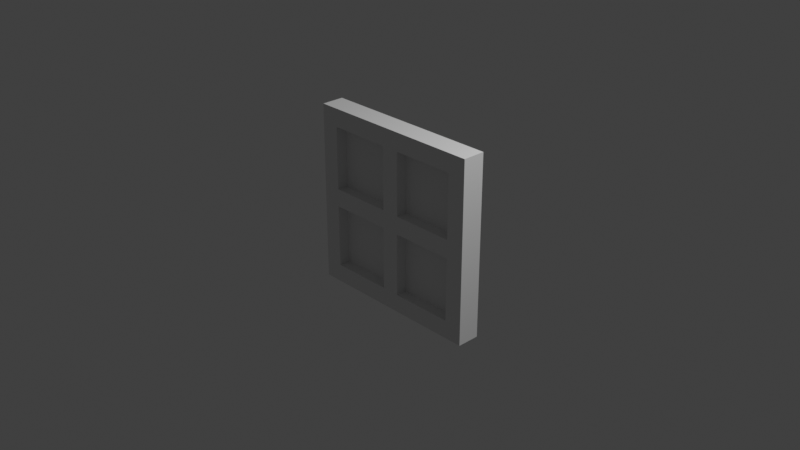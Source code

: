 # Source: multidecor_window_segment_with_thick_slats.blend  (saved by Blender 3.0.42; exported with 4.5.12 LTS)
import bpy
from mathutils import Matrix  # noqa: F401  (used for matrix-valued properties, if any)

bpy.ops.wm.read_factory_settings(use_empty=True)
scene = bpy.context.scene
scene.name = 'Scene'

# ---- collections
col_collection = bpy.data.collections.new('Collection'); scene.collection.children.link(col_collection)

# ---- materials (node trees are filled in below, after node groups)
mat_material = bpy.data.materials.new('Material')
mat_material.alpha_threshold = 0.0
mat_material.use_transparent_shadow = False
mat_material.line_color = (0.0, 0.0, 0.0, 1.0)
mat_material_001 = bpy.data.materials.new('Material.001')
mat_material_001.use_transparent_shadow = False

# ---- material node trees
mat_material.use_nodes = True; mat_material.node_tree.nodes.clear()
_N = mat_material.node_tree.nodes; _L = mat_material.node_tree.links
n0 = _N.new('ShaderNodeOutputMaterial'); n0.name = 'Material Output'; n0.location = (300, 300)
n1 = _N.new('ShaderNodeBsdfPrincipled'); n1.name = 'Principled BSDF'; n1.location = (10, 300)
n1.distribution = 'GGX'
n1.subsurface_method = 'RANDOM_WALK_SKIN'
n1.inputs[2].default_value = 0.4
n1.inputs[3].default_value = 1.45
n1.inputs[27].default_value = (0.0, 0.0, 0.0, 1.0)
n1.inputs[28].default_value = 1.0
_L.new(n1.outputs[0], n0.inputs[0])
n0.is_active_output = True
mat_material_001.use_nodes = True; mat_material_001.node_tree.nodes.clear()
_N = mat_material_001.node_tree.nodes; _L = mat_material_001.node_tree.links
n0 = _N.new('ShaderNodeBsdfPrincipled'); n0.name = 'Principled BSDF'; n0.location = (10, 300)
n0.distribution = 'GGX'
n0.subsurface_method = 'RANDOM_WALK_SKIN'
n0.inputs[3].default_value = 1.45
n0.inputs[27].default_value = (0.0, 0.0, 0.0, 1.0)
n0.inputs[28].default_value = 1.0
n1 = _N.new('ShaderNodeOutputMaterial'); n1.name = 'Material Output'; n1.location = (300, 300)
_L.new(n0.outputs[0], n1.inputs[0])
n1.is_active_output = True

# ---- world
world_world = bpy.data.worlds.new('World'); scene.world = world_world
world_world.use_nodes = True; world_world.node_tree.nodes.clear()
_N = world_world.node_tree.nodes; _L = world_world.node_tree.links
n0 = _N.new('ShaderNodeOutputWorld'); n0.name = 'World Output'; n0.location = (300, 300)
n1 = _N.new('ShaderNodeBackground'); n1.name = 'Background'; n1.location = (10, 300)
n1.inputs[0].default_value = (0.05088, 0.05088, 0.05088, 1.0)
_L.new(n1.outputs[0], n0.inputs[0])
n0.is_active_output = True
world_world.color = (0.05088, 0.05088, 0.05088)
world_world.use_sun_shadow = False
world_world.sun_shadow_jitter_overblur = 0.0

# ---- cameras
cam_camera = bpy.data.cameras.new('Camera')
cam_camera.clip_end = 100.0
cam_camera.ortho_scale = 7.314

# ---- lights
light_light = bpy.data.lights.new('Light', 'POINT')
light_light.transmission_factor = 0.0
light_light.energy = 1000.0
light_light.shadow_soft_size = 0.1
light_light.shadow_maximum_resolution = 0.006
light_light.use_absolute_resolution = True

# ---- meshes
me_cube = bpy.data.meshes.new('Cube')
me_cube.from_pydata([(1.0, 0.125, 1.0), (1.0, 0.125, -1.0), (1.0, -0.125, 1.0), (1.0, -0.125, -1.0), (-1.0, 0.125, 1.0), (-1.0, 0.125, -1.0), (-1.0, -0.125, 1.0), (-1.0, -0.125, -1.0), (0.8, 0.125, 0.8), (0.8, 0.125, -0.8), (0.8, -0.125, 0.8), (0.8, -0.125, -0.8), (-0.8, 0.125, 0.8), (-0.8, 0.125, -0.8), (-0.8, -0.125, 0.8), (-0.8, -0.125, -0.8), (-0.8, 1.49e-08, -0.8), (0.8, 1.49e-08, 0.8), (-0.8, 1.49e-08, 0.8), (0.8, 1.49e-08, -0.8), (0.1, -0.125, 1.0), (-0.1, -0.125, 1.0), (-0.1, 0.125, 1.0), (0.1, 0.125, 1.0), (0.1, -0.125, 0.8), (-0.1, -0.125, 0.8), (-0.1, 0.125, 0.8), (0.1, 0.125, 0.8), (-0.1, 1.49e-08, 0.8), (0.1, 1.49e-08, 0.8), (0.1, 0.125, -1.0), (-0.1, 0.125, -1.0), (-0.1, -0.125, -1.0), (0.1, -0.125, -1.0), (0.1, 0.125, -0.8), (-0.1, 0.125, -0.8), (-0.1, -0.125, -0.8), (0.1, -0.125, -0.8), (0.1, 1.49e-08, -0.8), (-0.1, 1.49e-08, -0.8), (-1.0, -0.125, -0.1), (-1.0, -0.125, 0.1), (-1.0, 0.125, 0.1), (-1.0, 0.125, -0.1), (-0.8, -0.125, 0.1), (-0.8, -0.125, -0.1), (-0.8, 0.125, -0.1), (-0.8, 0.125, 0.1), (-0.8, 1.49e-08, 0.1), (-0.8, 1.49e-08, -0.1), (1.0, 0.125, 0.1), (1.0, 0.125, -0.1), (1.0, -0.125, 0.1), (1.0, -0.125, -0.1), (0.8, 0.125, 0.1), (0.8, 0.125, -0.1), (0.8, -0.125, -0.1), (0.8, -0.125, 0.1), (0.8, 1.49e-08, 0.1), (0.8, 1.49e-08, -0.1), (0.1, 0.125, 0.1), (0.1, -0.125, 0.1), (0.1, 1.49e-08, 0.1), (-0.1, 1.49e-08, 0.1), (-0.1, 0.125, 0.1), (-0.1, -0.125, 0.1), (0.1, 1.49e-08, -0.1), (0.1, -0.125, -0.1), (0.1, 0.125, -0.1), (-0.1, 1.49e-08, -0.1), (-0.1, 0.125, -0.1), (-0.1, -0.125, -0.1)], [], [(22, 4, 6, 21), (48, 47, 12, 18), (41, 6, 4, 42), (30, 1, 3, 33), (50, 0, 2, 52), (28, 25, 14, 18), (38, 37, 11, 19), (58, 57, 10, 17), (22, 26, 12, 4), (50, 54, 8, 0), (30, 34, 9, 1), (43, 46, 13, 5), (54, 58, 17, 8), (34, 38, 19, 9), (26, 28, 18, 12), (44, 48, 18, 14), (8, 17, 29, 27), (0, 8, 27, 23), (23, 27, 26, 22), (36, 32, 33, 37), (17, 10, 24, 29), (0, 23, 20, 2), (23, 22, 21, 20), (13, 16, 39, 35), (5, 13, 35, 31), (31, 35, 34, 30), (40, 7, 15, 45), (16, 15, 36, 39), (5, 31, 32, 7), (31, 30, 33, 32), (20, 24, 10, 2), (37, 33, 3, 11), (45, 44, 41, 40), (15, 16, 49, 45), (4, 12, 47, 42), (42, 47, 46, 43), (52, 57, 56, 53), (7, 40, 43, 5), (40, 41, 42, 43), (16, 13, 46, 49), (21, 25, 24, 20), (9, 19, 59, 55), (1, 9, 55, 51), (51, 55, 54, 50), (41, 44, 14, 6), (19, 11, 56, 59), (1, 51, 53, 3), (51, 50, 52, 53), (58, 57, 61, 62), (54, 60, 62, 58), (62, 29, 24, 61), (60, 27, 29, 62), (48, 63, 64, 47), (44, 65, 63, 48), (65, 25, 28, 63), (63, 28, 26, 64), (56, 67, 66, 59), (59, 66, 68, 55), (66, 38, 34, 68), (67, 37, 38, 66), (46, 70, 69, 49), (49, 69, 71, 45), (69, 39, 36, 71), (70, 35, 39, 69), (55, 68, 60, 54), (26, 27, 60, 64), (46, 47, 64, 70), (35, 70, 68, 34), (70, 64, 60, 68), (25, 65, 61, 24), (45, 71, 65, 44), (56, 57, 61, 67), (36, 37, 67, 71), (65, 71, 67, 61), (62, 58, 17, 29), (63, 48, 18, 28), (66, 59, 19, 38), (69, 49, 16, 39), (6, 14, 25, 21), (2, 10, 57, 52), (11, 3, 53, 56), (15, 7, 32, 36)])
me_cube.polygons.foreach_set('material_index', [0, 0, 0, 0, 0, 0, 0, 0, 0, 0, 0, 0, 0, 0, 0, 0, 0, 0, 0, 0, 0, 0, 0, 0, 0, 0, 0, 0, 0, 0, 0, 0, 0, 0, 0, 0, 0, 0, 0, 0, 0, 0, 0, 0, 0, 0, 0, 0, 0, 0, 0, 0, 0, 0, 0, 0, 0, 0, 0, 0, 0, 0, 0, 0, 0, 0, 0, 0, 0, 0, 0, 0, 0, 0, 1, 1, 1, 1, 0, 0, 0, 0])
_uv = me_cube.uv_layers.new(name='UVMap')
_uv.uv.foreach_set('vector', [0.3538, 0.2156, 0.3538, 0.0003362, 0.294, 0.0003362, 0.294, 0.2156, 0.2156, 0.4793, 0.2156, 0.5092, 0.04817, 0.5092, 0.04817, 0.4793, 0.2156, 0.6169, 0.0003362, 0.6169, 0.0003362, 0.5571, 0.2156, 0.5571, 0.1379, 0.2634, 0.1379, 0.4787, 0.07806, 0.4787, 0.07806, 0.2634, 0.6474, 0.1379, 0.4322, 0.1379, 0.4322, 0.07806, 0.6474, 0.07806, 0.2163, 0.2156, 0.2462, 0.2156, 0.2462, 0.04817, 0.2163, 0.04817, 0.0003363, 0.2634, 0.03023, 0.2634, 0.03023, 0.4308, 0.0003362, 0.4308, 0.6474, 0.0003363, 0.6474, 0.03023, 0.48, 0.03023, 0.48, 0.0003362, 0.3538, 0.2156, 0.4016, 0.2156, 0.4016, 0.04817, 0.3538, 0.0003362, 0.6474, 0.1379, 0.6474, 0.1857, 0.48, 0.1857, 0.4322, 0.1379, 0.1379, 0.2634, 0.1857, 0.2634, 0.1857, 0.4308, 0.1379, 0.4787, 0.2634, 0.5571, 0.2634, 0.5092, 0.4308, 0.5092, 0.4787, 0.5571, 0.6474, 0.1857, 0.6474, 0.2156, 0.48, 0.2156, 0.48, 0.1857, 0.1857, 0.2634, 0.2156, 0.2634, 0.2156, 0.4308, 0.1857, 0.4308, 0.4016, 0.2156, 0.4315, 0.2156, 0.4315, 0.04817, 0.4016, 0.04817, 0.2156, 0.6647, 0.2156, 0.6946, 0.04817, 0.6946, 0.04817, 0.6647, 0.4016, 0.4308, 0.4315, 0.4308, 0.4315, 0.2634, 0.4016, 0.2634, 0.3538, 0.4787, 0.4016, 0.4308, 0.4016, 0.2634, 0.3538, 0.2634, 0.3538, 0.2634, 0.4016, 0.2634, 0.4016, 0.2156, 0.3538, 0.2156, 0.03023, 0.2156, 0.07806, 0.2156, 0.07806, 0.2634, 0.03023, 0.2634, 0.2163, 0.4308, 0.2462, 0.4308, 0.2462, 0.2634, 0.2163, 0.2634, 0.3538, 0.4787, 0.3538, 0.2634, 0.294, 0.2634, 0.294, 0.4787, 0.3538, 0.2634, 0.3538, 0.2156, 0.294, 0.2156, 0.294, 0.2634, 0.1857, 0.04817, 0.2156, 0.04817, 0.2156, 0.2156, 0.1857, 0.2156, 0.1379, 0.0003362, 0.1857, 0.04817, 0.1857, 0.2156, 0.1379, 0.2156, 0.1379, 0.2156, 0.1857, 0.2156, 0.1857, 0.2634, 0.1379, 0.2634, 0.2634, 0.6169, 0.4787, 0.6169, 0.4308, 0.6647, 0.2634, 0.6647, 0.0003364, 0.04817, 0.03023, 0.04817, 0.03023, 0.2156, 0.0003363, 0.2156, 0.1379, 0.0003362, 0.1379, 0.2156, 0.07806, 0.2156, 0.07806, 0.0003362, 0.1379, 0.2156, 0.1379, 0.2634, 0.07806, 0.2634, 0.07806, 0.2156, 0.294, 0.2634, 0.2462, 0.2634, 0.2462, 0.4308, 0.294, 0.4787, 0.03023, 0.2634, 0.07806, 0.2634, 0.07806, 0.4787, 0.03023, 0.4308, 0.2634, 0.6647, 0.2156, 0.6647, 0.2156, 0.6169, 0.2634, 0.6169, 0.4308, 0.6647, 0.4308, 0.6946, 0.2634, 0.6946, 0.2634, 0.6647, 0.0003362, 0.5571, 0.04817, 0.5092, 0.2156, 0.5092, 0.2156, 0.5571, 0.2156, 0.5571, 0.2156, 0.5092, 0.2634, 0.5092, 0.2634, 0.5571, 0.6474, 0.07806, 0.6474, 0.03023, 0.6953, 0.03023, 0.6953, 0.07806, 0.4787, 0.6169, 0.2634, 0.6169, 0.2634, 0.5571, 0.4787, 0.5571, 0.2634, 0.6169, 0.2156, 0.6169, 0.2156, 0.5571, 0.2634, 0.5571, 0.4308, 0.4793, 0.4308, 0.5092, 0.2634, 0.5092, 0.2634, 0.4793, 0.294, 0.2156, 0.2462, 0.2156, 0.2462, 0.2634, 0.294, 0.2634, 0.8627, 0.1857, 0.8627, 0.2156, 0.6953, 0.2156, 0.6953, 0.1857, 0.9105, 0.1379, 0.8627, 0.1857, 0.6953, 0.1857, 0.6953, 0.1379, 0.6953, 0.1379, 0.6953, 0.1857, 0.6474, 0.1857, 0.6474, 0.1379, 0.2156, 0.6169, 0.2156, 0.6647, 0.04817, 0.6647, 0.0003362, 0.6169, 0.8627, 0.0003364, 0.8627, 0.03023, 0.6953, 0.03023, 0.6953, 0.0003363, 0.9105, 0.1379, 0.6953, 0.1379, 0.6953, 0.07806, 0.9105, 0.07806, 0.6953, 0.1379, 0.6474, 0.1379, 0.6474, 0.07806, 0.6953, 0.07806, 0.906, 0.8142, 0.8761, 0.8142, 0.8761, 0.6468, 0.906, 0.6468, 0.8754, 0.8142, 0.8754, 0.6468, 0.8456, 0.6468, 0.8456, 0.8142, 0.906, 0.6468, 0.906, 0.4793, 0.8761, 0.4793, 0.8761, 0.6468, 0.8754, 0.6468, 0.8754, 0.4793, 0.8456, 0.4793, 0.8456, 0.6468, 0.815, 0.4793, 0.815, 0.6468, 0.8449, 0.6468, 0.8449, 0.4793, 0.7844, 0.4793, 0.7844, 0.6468, 0.8143, 0.6468, 0.8143, 0.4793, 0.7844, 0.6468, 0.7844, 0.8142, 0.8143, 0.8142, 0.8143, 0.6468, 0.815, 0.6468, 0.815, 0.8142, 0.8449, 0.8142, 0.8449, 0.6468, 0.9672, 0.8142, 0.9672, 0.6468, 0.9373, 0.6468, 0.9373, 0.8142, 0.9969, 0.3837, 0.9969, 0.2163, 0.967, 0.2163, 0.967, 0.3837, 0.9969, 0.2163, 0.9969, 0.04884, 0.967, 0.04884, 0.967, 0.2163, 0.9672, 0.6468, 0.9672, 0.4793, 0.9373, 0.4793, 0.9373, 0.6468, 0.9067, 0.4793, 0.9067, 0.6468, 0.9366, 0.6468, 0.9366, 0.4793, 0.9364, 0.04884, 0.9364, 0.2163, 0.9663, 0.2163, 0.9663, 0.04884, 0.9364, 0.2163, 0.9364, 0.3837, 0.9663, 0.3837, 0.9663, 0.2163, 0.9067, 0.6468, 0.9067, 0.8142, 0.9366, 0.8142, 0.9366, 0.6468, 0.9479, 0.5305, 0.7805, 0.5305, 0.7805, 0.4826, 0.9479, 0.4826, 0.7326, 0.3152, 0.7805, 0.3152, 0.7805, 0.4826, 0.7326, 0.4826, 0.5652, 0.5305, 0.5652, 0.4826, 0.7326, 0.4826, 0.7326, 0.5305, 0.7326, 0.6979, 0.7326, 0.5305, 0.7805, 0.5305, 0.7805, 0.6979, 0.7326, 0.5305, 0.7326, 0.4826, 0.7805, 0.4826, 0.7805, 0.5305, 0.4689, 0.7464, 0.3015, 0.7464, 0.3015, 0.6985, 0.4689, 0.6985, 0.2536, 0.9138, 0.2536, 0.7464, 0.3015, 0.7464, 0.3015, 0.9138, 0.2536, 0.5311, 0.3015, 0.5311, 0.3015, 0.6985, 0.2536, 0.6985, 0.08621, 0.7464, 0.08621, 0.6985, 0.2536, 0.6985, 0.2536, 0.7464, 0.3015, 0.7464, 0.2536, 0.7464, 0.2536, 0.6985, 0.3015, 0.6985, 0.9998, 0.0001998, 0.9998, 0.4998, 0.5002, 0.4998, 0.5002, 0.0001998, 0.4998, 0.9998, 0.0001998, 0.9998, 0.0001999, 0.5002, 0.4998, 0.5002, 0.4998, 0.0001999, 0.4998, 0.4998, 0.0001998, 0.4998, 0.0001999, 0.0001998, 0.9998, 0.9998, 0.5002, 0.9998, 0.5002, 0.5002, 0.9998, 0.5002, 0.294, 0.0003362, 0.2462, 0.04817, 0.2462, 0.2156, 0.294, 0.2156, 0.4322, 0.07806, 0.48, 0.03023, 0.6474, 0.03023, 0.6474, 0.07806, 0.8627, 0.03023, 0.9105, 0.07806, 0.6953, 0.07806, 0.6953, 0.03023, 0.03023, 0.04817, 0.07806, 0.0003362, 0.07806, 0.2156, 0.03023, 0.2156])
me_cube.materials.append(mat_material)
me_cube.materials.append(mat_material_001)
me_cube.use_remesh_preserve_volume = False
me_cube.use_remesh_preserve_attributes = False
me_cube.use_mirror_vertex_groups = False
me_cube.update()

# ---- objects
ob_cube = bpy.data.objects.new('Cube', me_cube)
ob_light = bpy.data.objects.new('Light', light_light)
ob_camera = bpy.data.objects.new('Camera', cam_camera)

# ---- transforms, parenting, visibility, modifiers, constraints
ob_cube.location = (0.0, 0.0, 0.0)
ob_cube.lock_rotations_4d = False
ob_cube.empty_display_type = 'ARROWS'
ob_cube.lineart.crease_threshold = 0.0
ob_light.location = (4.076, 1.005, 5.904)
ob_light.rotation_euler = (0.6503, 0.05522, 1.866)
ob_light.lock_rotations_4d = False
ob_light.empty_display_type = 'ARROWS'
ob_light.color = (0.0, 0.0, 0.0, 0.0)
ob_light.lineart.crease_threshold = 0.0
ob_camera.location = (7.359, -6.926, 4.958)
ob_camera.rotation_euler = (1.109, 0.0, 0.8149)
ob_camera.lock_rotations_4d = False
ob_camera.empty_display_type = 'ARROWS'
ob_camera.color = (0.0, 0.0, 0.0, 0.0)
ob_camera.display_type = 'WIRE'
ob_camera.lineart.crease_threshold = 0.0

# ---- collection membership
col_collection.objects.link(ob_cube)
col_collection.objects.link(ob_light)
col_collection.objects.link(ob_camera)

# ---- scene / render settings (as saved in the file)
scene.camera = ob_camera
scene.frame_start = 1; scene.frame_end = 250; scene.frame_set(1)
scene.render.engine = 'BLENDER_EEVEE_NEXT'
scene.cycles.sampling_pattern = 'TABULATED_SOBOL'
scene.cycles.use_light_tree = False
scene.view_settings.view_transform = 'Standard'
bpy.context.view_layer.update()
